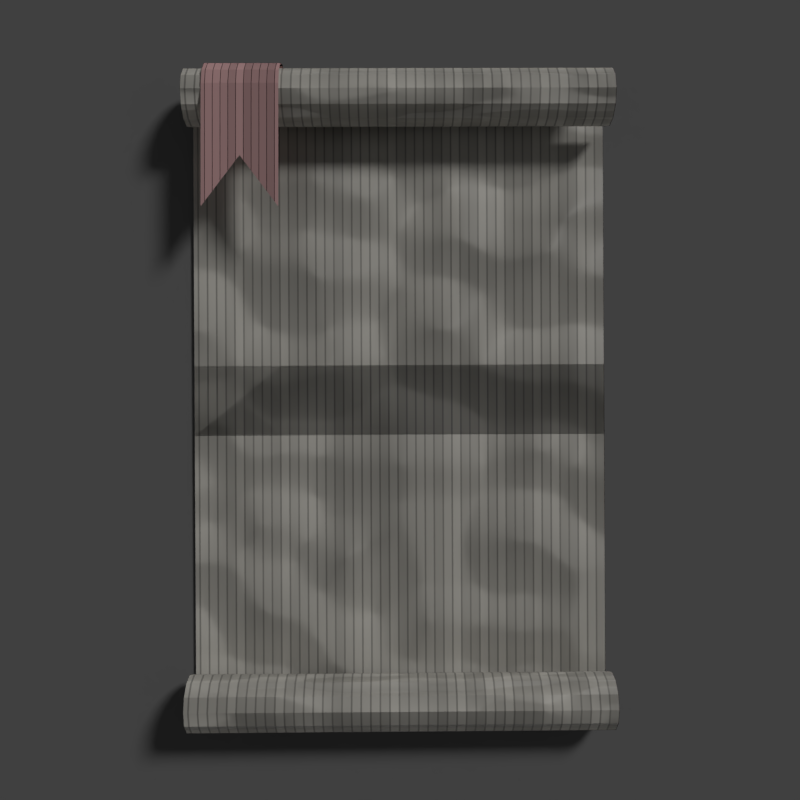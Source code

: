 # Source: Parchment_01.blend  (saved by Blender 2.80.48; exported with 4.5.12 LTS)
import bpy
from mathutils import Matrix  # noqa: F401  (used for matrix-valued properties, if any)

bpy.ops.wm.read_factory_settings(use_empty=True)
scene = bpy.context.scene
scene.name = 'Scene'

# ---- collections
col_collection_1 = bpy.data.collections.new('Collection 1'); scene.collection.children.link(col_collection_1)

# ---- materials (node trees are filled in below, after node groups)
mat_material = bpy.data.materials.new('Material')
mat_material.roughness = 0.25
mat_flag_001 = bpy.data.materials.new('Flag.001')
mat_flag_001.alpha_threshold = 0.0
mat_flag_001.roughness = 0.5

# ---- material node trees
mat_material.use_nodes = True; mat_material.node_tree.nodes.clear()
_N = mat_material.node_tree.nodes; _L = mat_material.node_tree.links
n0 = _N.new('ShaderNodeTexBrick'); n0.name = 'Brick Texture'; n0.location = (-694, 533)
n0.inputs[1].default_value = (0.7935, 0.6535, 0.3006, 1.0)
n0.inputs[2].default_value = (0.6091, 0.5023, 0.2327, 1.0)
n0.inputs[3].default_value = (0.3843, 0.3148, 0.1484, 1.0)
n0.inputs[5].default_value = 0.01
n0.inputs[8].default_value = 0.11
n0.inputs[9].default_value = 10.0
n1 = _N.new('ShaderNodeMix'); n1.name = 'Mix'; n1.location = (-366, 477)
n1.data_type = 'RGBA'
n1.blend_type = 'MULTIPLY'
n1.inputs[0].default_value = 0.1182
n2 = _N.new('ShaderNodeBsdfPrincipled'); n2.name = 'Principled BSDF'; n2.location = (84, 557)
n2.distribution = 'GGX'
n2.subsurface_method = 'BURLEY'
n2.inputs[3].default_value = 1.45
n3 = _N.new('ShaderNodeTexNoise'); n3.name = 'Musgrave Texture'; n3.location = (-530, 305)
n3.width = 150
n3.normalize = False
n3.inputs[3].default_value = 1.0
n3.inputs[4].default_value = 1.0
n3.inputs[5].default_value = 1.0
n4 = _N.new('ShaderNodeOutputMaterial'); n4.name = 'Material Output'; n4.location = (530, 300)
n5 = _N.new('ShaderNodeBump'); n5.name = 'Bump'; n5.location = (-341, 265)
n5.inputs[0].default_value = 0.2
n5.inputs[1].default_value = 1.0
n5.inputs[2].default_value = 1.0
n6 = _N.new('ShaderNodeHueSaturation'); n6.name = 'Hue Saturation Value'; n6.location = (-146, 489)
n6.inputs[1].default_value = 0.2
_L.new(n2.outputs[0], n4.inputs[0])
_L.new(n1.outputs[2], n6.inputs[4])
_L.new(n0.outputs[0], n1.inputs[6])
_L.new(n3.outputs[0], n1.inputs[7])
_L.new(n5.outputs[0], n2.inputs[5])
_L.new(n3.outputs[0], n5.inputs[3])
_L.new(n6.outputs[0], n2.inputs[0])
n4.is_active_output = True
mat_flag_001.use_nodes = True; mat_flag_001.node_tree.nodes.clear()
_N = mat_flag_001.node_tree.nodes; _L = mat_flag_001.node_tree.links
n0 = _N.new('ShaderNodeOutputMaterial'); n0.name = 'Material Output'; n0.location = (418, 300)
n1 = _N.new('ShaderNodeTexBrick'); n1.name = 'Brick Texture'; n1.location = (-277, 185)
n1.inputs[1].default_value = (0.7991, 0.01161, 0.01161, 1.0)
n1.inputs[2].default_value = (0.4564, 0.007921, 0.007921, 1.0)
n1.inputs[9].default_value = 5.0
n2 = _N.new('ShaderNodeBsdfDiffuse'); n2.name = 'Diffuse BSDF'; n2.location = (183, 207)
n3 = _N.new('ShaderNodeHueSaturation'); n3.name = 'Hue Saturation Value'; n3.location = (-47, 182)
n3.inputs[1].default_value = 0.4
_L.new(n2.outputs[0], n0.inputs[0])
_L.new(n1.outputs[0], n3.inputs[4])
_L.new(n3.outputs[0], n2.inputs[0])
n0.is_active_output = True

# ---- world
world_world = bpy.data.worlds.new('World'); scene.world = world_world
world_world.color = (0.05088, 0.05088, 0.05088)
world_world.use_sun_shadow = False
world_world.sun_shadow_jitter_overblur = 0.0
world_world.cycles.sampling_method = 'MANUAL'
world_world.light_settings.ao_factor = 0.4

# ---- cameras
cam_camera = bpy.data.cameras.new('Camera')
cam_camera.clip_end = 100.0
cam_camera.lens = 35.0
cam_camera.sensor_width = 32.0
cam_camera.sensor_height = 18.0
cam_camera.ortho_scale = 7.6
cam_camera.dof.focus_distance = 0.0

# ---- lights
light_area = bpy.data.lights.new('Area', 'AREA')
light_area.transmission_factor = 0.0
light_area.energy = 47.12
light_area.shadow_buffer_clip_start = 0.5
light_area.shadow_soft_size = 1.0
light_area.shadow_maximum_resolution = 0.006
light_area.use_absolute_resolution = True
light_area.size = 1.0
light_area.size_y = 1.0
light_lamp = bpy.data.lights.new('Lamp', 'SUN')
light_lamp.transmission_factor = 0.0
light_lamp.cutoff_distance = 30.0
light_lamp.angle = 0.1993
light_lamp.energy = 1.0
light_lamp.shadow_buffer_clip_start = 1.001
light_lamp.shadow_soft_size = 0.1
light_lamp.shadow_cascade_max_distance = 1000.0

# ---- meshes
me_plane = bpy.data.meshes.new('Plane')
me_plane.from_pydata([(-1.0, -1.0, 0.0), (1.0, -1.0, 0.0), (-1.0, 1.0, 0.0), (1.0, 1.0, 0.0)], [], [(0, 1, 3, 2)])
_uv = me_plane.uv_layers.new(name='UVMap')
_uv.uv.foreach_set('vector', [0.0, 0.0, 1.0, 0.0, 1.0, 1.0, 0.0, 1.0])
me_plane.use_remesh_preserve_volume = False
me_plane.use_remesh_preserve_attributes = False
me_plane.use_mirror_vertex_groups = False
me_plane.update()
me_cylinder = bpy.data.meshes.new('Cylinder')
me_cylinder.from_pydata([(-1.495, -1.936, -5.96e-08), (1.495, -1.936, 5.96e-08), (-1.495, -1.962, -0.1), (1.495, -1.962, -0.1), (1.495, 0.2542, -0.2), (-1.495, 0.2542, -0.2), (-1.495, -2.136, -0.2), (1.495, -2.136, -0.2), (-1.495, -2.236, -0.1732), (1.495, -2.236, -0.1732), (-1.495, -2.309, -0.1), (1.495, -2.309, -0.1), (-1.495, -2.336, -1.192e-07), (1.495, -2.336, 5.96e-08), (-1.495, -2.309, 0.1), (1.495, -2.309, 0.1), (-1.495, -2.236, 0.1732), (1.495, -2.236, 0.1732), (-1.495, -2.136, 0.2), (1.495, -2.136, 0.2), (-1.495, -2.036, 0.1732), (1.495, -2.036, 0.1732), (-1.495, -1.962, 0.1), (1.495, -1.962, 0.1)], [], [(0, 1, 3, 2), (7, 6, 5, 4), (6, 7, 9, 8), (8, 9, 11, 10), (10, 11, 13, 12), (12, 13, 15, 14), (14, 15, 17, 16), (16, 17, 19, 18), (18, 19, 21, 20), (20, 21, 23, 22), (22, 23, 1, 0)])
_uv = me_cylinder.uv_layers.new(name='UVMap')
_uv.uv.foreach_set('vector', [1.0, 0.0, 1.0, 1.0, 0.9167, 1.0, 0.9167, 0.0, 0.75, 1.0, 0.75, 0.0, 0.75, 0.0, 0.75, 1.0, 0.75, 0.0, 0.75, 1.0, 0.6667, 1.0, 0.6667, 0.0, 0.6667, 0.0, 0.6667, 1.0, 0.5833, 1.0, 0.5833, 0.0, 0.5833, 0.0, 0.5833, 1.0, 0.5, 1.0, 0.5, 0.0, 0.5, 0.0, 0.5, 1.0, 0.4167, 1.0, 0.4167, 0.0, 0.4167, 0.0, 0.4167, 1.0, 0.3333, 1.0, 0.3333, 0.0, 0.3333, 0.0, 0.3333, 1.0, 0.25, 1.0, 0.25, 0.0, 0.25, 0.0, 0.25, 1.0, 0.1667, 1.0, 0.1667, 0.0, 0.1667, 0.0, 0.1667, 1.0, 0.08333, 1.0, 0.08333, 0.0, 0.08333, 0.0, 0.08333, 1.0, 7.451e-08, 1.0, 7.451e-08, 0.0])
me_cylinder.materials.append(mat_material)
me_cylinder.use_remesh_preserve_volume = False
me_cylinder.use_remesh_preserve_attributes = False
me_cylinder.use_mirror_vertex_groups = False
me_cylinder.update()
me_cylinder_002 = bpy.data.meshes.new('Cylinder.002')
me_cylinder_002.from_pydata([(-1.36, -1.914, 0.01469), (-0.8299, -1.914, 0.01469), (-1.36, -1.941, -0.08531), (-0.8299, -1.941, -0.08531), (-1.36, -2.957, 0.2145), (-0.8299, -2.957, 0.2145), (-1.36, -2.114, 0.2147), (-0.8299, -2.114, 0.2147), (-1.36, -2.014, 0.1879), (-0.8299, -2.014, 0.1879), (-1.36, -1.941, 0.1147), (-0.8299, -1.941, 0.1147), (-1.095, -1.914, 0.01469), (-1.095, -1.941, -0.08531), (-1.095, -2.607, 0.2145), (-1.095, -2.114, 0.2147), (-1.095, -2.014, 0.1879), (-1.095, -1.941, 0.1147)], [], [(12, 1, 3, 13), (14, 5, 7, 15), (15, 7, 9, 16), (16, 9, 11, 17), (17, 11, 1, 12), (10, 17, 12, 0), (8, 16, 17, 10), (6, 15, 16, 8), (4, 14, 15, 6), (0, 12, 13, 2)])
_uv = me_cylinder_002.uv_layers.new(name='UVMap')
_uv.uv.foreach_set('vector', [1.0, 0.5, 1.0, 1.0, 0.9167, 1.0, 0.9167, 0.5, 0.3333, 0.5, 0.3333, 1.0, 0.25, 1.0, 0.25, 0.5, 0.25, 0.5, 0.25, 1.0, 0.1667, 1.0, 0.1667, 0.5, 0.1667, 0.5, 0.1667, 1.0, 0.08333, 1.0, 0.08333, 0.5, 0.08333, 0.5, 0.08333, 1.0, 7.451e-08, 1.0, 7.451e-08, 0.5, 0.08333, 0.0, 0.08333, 0.5, 7.451e-08, 0.5, 7.451e-08, 0.0, 0.1667, 0.0, 0.1667, 0.5, 0.08333, 0.5, 0.08333, 0.0, 0.25, 0.0, 0.25, 0.5, 0.1667, 0.5, 0.1667, 0.0, 0.3333, 0.0, 0.3333, 0.5, 0.25, 0.5, 0.25, 0.0, 1.0, 0.0, 1.0, 0.5, 0.9167, 0.5, 0.9167, 0.0])
me_cylinder_002.materials.append(mat_flag_001)
me_cylinder_002.use_remesh_preserve_volume = False
me_cylinder_002.use_remesh_preserve_attributes = False
me_cylinder_002.use_mirror_vertex_groups = False
me_cylinder_002.update()
me_cylinder_003 = bpy.data.meshes.new('Cylinder.003')
me_cylinder_003.from_pydata([(-1.495, -1.936, -5.96e-08), (1.495, -1.936, 5.96e-08), (-1.495, -1.962, -0.1), (1.495, -1.962, -0.1), (1.495, 0.0, -0.2), (-1.495, 0.0, -0.2), (-1.495, -2.136, -0.2), (1.495, -2.136, -0.2), (-1.495, -2.236, -0.1732), (1.495, -2.236, -0.1732), (-1.495, -2.309, -0.1), (1.495, -2.309, -0.1), (-1.495, -2.336, -1.192e-07), (1.495, -2.336, 5.96e-08), (-1.495, -2.309, 0.1), (1.495, -2.309, 0.1), (-1.495, -2.236, 0.1732), (1.495, -2.236, 0.1732), (-1.495, -2.136, 0.2), (1.495, -2.136, 0.2), (-1.495, -2.036, 0.1732), (1.495, -2.036, 0.1732), (-1.495, -1.962, 0.1), (1.495, -1.962, 0.1), (-2.459e-07, -1.984, 0.003633), (-1.267e-07, -2.004, -0.07329), (-2.459e-07, 0.0, -0.2), (-2.459e-07, -2.138, -0.1502), (-2.459e-07, -2.215, -0.1296), (-2.459e-07, -2.271, -0.07329), (-2.459e-07, -2.292, 0.003633), (-2.459e-07, -2.271, 0.08056), (-2.459e-07, -2.215, 0.1369), (-2.459e-07, -2.138, 0.1575), (-2.459e-07, -2.061, 0.1369), (-2.459e-07, -2.004, 0.08056), (-1.495, 1.936, -5.96e-08), (1.495, 1.936, 5.96e-08), (-1.495, 1.962, -0.1), (1.495, 1.962, -0.1), (-1.495, 2.136, -0.2), (1.495, 2.136, -0.2), (-1.495, 2.236, -0.1732), (1.495, 2.236, -0.1732), (-1.495, 2.309, -0.1), (1.495, 2.309, -0.1), (-1.495, 2.336, -1.192e-07), (1.495, 2.336, 5.96e-08), (-1.495, 2.309, 0.1), (1.495, 2.309, 0.1), (-1.495, 2.236, 0.1732), (1.495, 2.236, 0.1732), (-1.495, 2.136, 0.2), (1.495, 2.136, 0.2), (-1.495, 2.036, 0.1732), (1.495, 2.036, 0.1732), (-1.495, 1.962, 0.1), (1.495, 1.962, 0.1), (-2.459e-07, 1.984, 0.003633), (-1.267e-07, 2.004, -0.07329), (-2.459e-07, 2.138, -0.1502), (-2.459e-07, 2.215, -0.1296), (-2.459e-07, 2.271, -0.07329), (-2.459e-07, 2.292, 0.003633), (-2.459e-07, 2.271, 0.08056), (-2.459e-07, 2.215, 0.1369), (-2.459e-07, 2.138, 0.1575), (-2.459e-07, 2.061, 0.1369), (-2.459e-07, 2.004, 0.08056), (0.169, -2.059, -0.009119), (1.663, -1.991, -0.05623), (-1.326, -2.005, -0.04068), (-1.387, -2.082, 0.06902), (1.603, -2.068, 0.05347), (0.1088, -2.136, 0.1006), (0.07689, -2.191, 0.1318), (1.571, -2.141, 0.08472), (-1.419, -2.155, 0.1003), (-1.464, -2.224, 0.06144), (1.525, -2.21, 0.04589), (0.03114, -2.242, 0.09301), (-0.05779, -2.259, -0.02916), (1.436, -2.227, -0.07628), (-1.553, -2.241, -0.06072), (-1.534, -2.18, -0.1447), (1.455, -2.174, -0.1513), (-0.03949, -2.218, -0.115), (-0.008185, -2.105, -0.1191), (1.486, -2.063, -0.1458), (-1.503, -2.063, -0.1458)], [], [(24, 1, 3, 25), (27, 6, 5, 26), (27, 7, 9, 28), (28, 9, 11, 29), (29, 11, 13, 30), (30, 13, 15, 31), (31, 15, 17, 32), (32, 17, 19, 33), (33, 19, 21, 34), (34, 21, 23, 35), (35, 23, 1, 24), (22, 35, 24, 0), (20, 34, 35, 22), (18, 33, 34, 20), (16, 32, 33, 18), (14, 31, 32, 16), (12, 30, 31, 14), (10, 29, 30, 12), (8, 28, 29, 10), (6, 27, 28, 8), (7, 27, 26, 4), (0, 24, 25, 2), (58, 59, 39, 37), (60, 26, 5, 40), (60, 61, 43, 41), (61, 62, 45, 43), (62, 63, 47, 45), (63, 64, 49, 47), (64, 65, 51, 49), (65, 66, 53, 51), (66, 67, 55, 53), (67, 68, 57, 55), (68, 58, 37, 57), (56, 36, 58, 68), (54, 56, 68, 67), (52, 54, 67, 66), (50, 52, 66, 65), (48, 50, 65, 64), (46, 48, 64, 63), (44, 46, 63, 62), (42, 44, 62, 61), (40, 42, 61, 60), (41, 4, 26, 60), (36, 38, 59, 58), (75, 76, 73, 74), (77, 75, 74, 72), (78, 80, 75, 77), (80, 79, 76, 75), (81, 82, 79, 80), (83, 81, 80, 78), (84, 86, 81, 83), (86, 85, 82, 81), (87, 88, 85, 86), (89, 87, 86, 84), (2, 25, 87, 89), (25, 3, 88, 87), (74, 73, 70, 69), (72, 74, 69, 71)])
_uv = me_cylinder_003.uv_layers.new(name='UVMap')
_uv.uv.foreach_set('vector', [1.0, 0.5, 1.0, 1.0, 0.9167, 1.0, 0.9167, 0.5, 0.75, 0.5, 0.75, 0.0, 0.75, 0.0, 0.75, 0.5, 0.75, 0.5, 0.75, 1.0, 0.6667, 1.0, 0.6667, 0.5, 0.6667, 0.5, 0.6667, 1.0, 0.5833, 1.0, 0.5833, 0.5, 0.5833, 0.5, 0.5833, 1.0, 0.5, 1.0, 0.5, 0.5, 0.5, 0.5, 0.5, 1.0, 0.4167, 1.0, 0.4167, 0.5, 0.4167, 0.5, 0.4167, 1.0, 0.3333, 1.0, 0.3333, 0.5, 0.3333, 0.5, 0.3333, 1.0, 0.25, 1.0, 0.25, 0.5, 0.25, 0.5, 0.25, 1.0, 0.1667, 1.0, 0.1667, 0.5, 0.1667, 0.5, 0.1667, 1.0, 0.08333, 1.0, 0.08333, 0.5, 0.08333, 0.5, 0.08333, 1.0, 7.451e-08, 1.0, 7.451e-08, 0.5, 0.08333, 0.0, 0.08333, 0.5, 7.451e-08, 0.5, 7.451e-08, 0.0, 0.1667, 0.0, 0.1667, 0.5, 0.08333, 0.5, 0.08333, 0.0, 0.25, 0.0, 0.25, 0.5, 0.1667, 0.5, 0.1667, 0.0, 0.3333, 0.0, 0.3333, 0.5, 0.25, 0.5, 0.25, 0.0, 0.4167, 0.0, 0.4167, 0.5, 0.3333, 0.5, 0.3333, 0.0, 0.5, 0.0, 0.5, 0.5, 0.4167, 0.5, 0.4167, 0.0, 0.5833, 0.0, 0.5833, 0.5, 0.5, 0.5, 0.5, 0.0, 0.6667, 0.0, 0.6667, 0.5, 0.5833, 0.5, 0.5833, 0.0, 0.75, 0.0, 0.75, 0.5, 0.6667, 0.5, 0.6667, 0.0, 0.75, 1.0, 0.75, 0.5, 0.75, 0.5, 0.75, 1.0, 1.0, 0.0, 1.0, 0.5, 0.9167, 0.5, 0.9167, 0.0, 1.0, 0.5, 0.9167, 0.5, 0.9167, 1.0, 1.0, 1.0, 0.75, 0.5, 0.75, 0.5, 0.75, 0.0, 0.75, 0.0, 0.75, 0.5, 0.6667, 0.5, 0.6667, 1.0, 0.75, 1.0, 0.6667, 0.5, 0.5833, 0.5, 0.5833, 1.0, 0.6667, 1.0, 0.5833, 0.5, 0.5, 0.5, 0.5, 1.0, 0.5833, 1.0, 0.5, 0.5, 0.4167, 0.5, 0.4167, 1.0, 0.5, 1.0, 0.4167, 0.5, 0.3333, 0.5, 0.3333, 1.0, 0.4167, 1.0, 0.3333, 0.5, 0.25, 0.5, 0.25, 1.0, 0.3333, 1.0, 0.25, 0.5, 0.1667, 0.5, 0.1667, 1.0, 0.25, 1.0, 0.1667, 0.5, 0.08333, 0.5, 0.08333, 1.0, 0.1667, 1.0, 0.08333, 0.5, 7.451e-08, 0.5, 7.451e-08, 1.0, 0.08333, 1.0, 0.08333, 0.0, 7.451e-08, 0.0, 7.451e-08, 0.5, 0.08333, 0.5, 0.1667, 0.0, 0.08333, 0.0, 0.08333, 0.5, 0.1667, 0.5, 0.25, 0.0, 0.1667, 0.0, 0.1667, 0.5, 0.25, 0.5, 0.3333, 0.0, 0.25, 0.0, 0.25, 0.5, 0.3333, 0.5, 0.4167, 0.0, 0.3333, 0.0, 0.3333, 0.5, 0.4167, 0.5, 0.5, 0.0, 0.4167, 0.0, 0.4167, 0.5, 0.5, 0.5, 0.5833, 0.0, 0.5, 0.0, 0.5, 0.5, 0.5833, 0.5, 0.6667, 0.0, 0.5833, 0.0, 0.5833, 0.5, 0.6667, 0.5, 0.75, 0.0, 0.6667, 0.0, 0.6667, 0.5, 0.75, 0.5, 0.75, 1.0, 0.75, 1.0, 0.75, 0.5, 0.75, 0.5, 1.0, 0.0, 0.9167, 0.0, 0.9167, 0.5, 1.0, 0.5, 0.9167, 0.5, 0.9167, 1.0, 0.9167, 1.0, 0.9167, 0.5, 0.9167, 0.0, 0.9167, 0.5, 0.9167, 0.5, 0.9167, 0.0, 0.9167, 0.0, 0.9167, 0.5, 0.9167, 0.5, 0.9167, 0.0, 0.9167, 0.5, 0.9167, 1.0, 0.9167, 1.0, 0.9167, 0.5, 0.9167, 0.5, 0.9167, 1.0, 0.9167, 1.0, 0.9167, 0.5, 0.9167, 0.0, 0.9167, 0.5, 0.9167, 0.5, 0.9167, 0.0, 0.9167, 0.0, 0.9167, 0.5, 0.9167, 0.5, 0.9167, 0.0, 0.9167, 0.5, 0.9167, 1.0, 0.9167, 1.0, 0.9167, 0.5, 0.9167, 0.5, 0.9167, 1.0, 0.9167, 1.0, 0.9167, 0.5, 0.9167, 0.0, 0.9167, 0.5, 0.9167, 0.5, 0.9167, 0.0, 0.9167, 0.0, 0.9167, 0.5, 0.9167, 0.5, 0.9167, 0.0, 0.9167, 0.5, 0.9167, 1.0, 0.9167, 1.0, 0.9167, 0.5, 0.9167, 0.5, 0.9167, 1.0, 0.9167, 1.0, 0.9167, 0.5, 0.9167, 0.0, 0.9167, 0.5, 0.9167, 0.5, 0.9167, 0.0])
me_cylinder_003.materials.append(mat_material)
me_cylinder_003.use_remesh_preserve_volume = False
me_cylinder_003.use_remesh_preserve_attributes = False
me_cylinder_003.use_mirror_vertex_groups = False
me_cylinder_003.update()
me_cylinder_004 = bpy.data.meshes.new('Cylinder.004')
me_cylinder_004.from_pydata([(-1.36, -1.914, 0.01469), (-0.8299, -1.914, 0.01469), (-1.36, -1.941, -0.08531), (-0.8299, -1.941, -0.08531), (-1.36, -2.957, 0.2145), (-0.8299, -2.957, 0.2145), (-1.36, -2.114, 0.2147), (-0.8299, -2.114, 0.2147), (-1.36, -2.014, 0.1879), (-0.8299, -2.014, 0.1879), (-1.36, -1.941, 0.1147), (-0.8299, -1.941, 0.1147), (-1.095, -1.914, 0.01469), (-1.095, -1.941, -0.08531), (-1.095, -2.607, 0.2145), (-1.095, -2.114, 0.2147), (-1.095, -2.014, 0.1879), (-1.095, -1.941, 0.1147)], [], [(12, 1, 3, 13), (14, 5, 7, 15), (15, 7, 9, 16), (16, 9, 11, 17), (17, 11, 1, 12), (10, 17, 12, 0), (8, 16, 17, 10), (6, 15, 16, 8), (4, 14, 15, 6), (0, 12, 13, 2)])
_uv = me_cylinder_004.uv_layers.new(name='UVMap')
_uv.uv.foreach_set('vector', [1.0, 0.5, 1.0, 1.0, 0.9167, 1.0, 0.9167, 0.5, 0.3333, 0.5, 0.3333, 1.0, 0.25, 1.0, 0.25, 0.5, 0.25, 0.5, 0.25, 1.0, 0.1667, 1.0, 0.1667, 0.5, 0.1667, 0.5, 0.1667, 1.0, 0.08333, 1.0, 0.08333, 0.5, 0.08333, 0.5, 0.08333, 1.0, 7.451e-08, 1.0, 7.451e-08, 0.5, 0.08333, 0.0, 0.08333, 0.5, 7.451e-08, 0.5, 7.451e-08, 0.0, 0.1667, 0.0, 0.1667, 0.5, 0.08333, 0.5, 0.08333, 0.0, 0.25, 0.0, 0.25, 0.5, 0.1667, 0.5, 0.1667, 0.0, 0.3333, 0.0, 0.3333, 0.5, 0.25, 0.5, 0.25, 0.0, 1.0, 0.0, 1.0, 0.5, 0.9167, 0.5, 0.9167, 0.0])
me_cylinder_004.materials.append(mat_flag_001)
me_cylinder_004.use_remesh_preserve_volume = False
me_cylinder_004.use_remesh_preserve_attributes = False
me_cylinder_004.use_mirror_vertex_groups = False
me_cylinder_004.update()
me_cylinder_001 = bpy.data.meshes.new('Cylinder.001')
me_cylinder_001.from_pydata([(-1.495, -1.936, -5.96e-08), (1.495, -1.936, 5.96e-08), (-1.495, -1.962, -0.1), (1.495, -1.962, -0.1), (1.495, 0.2542, -0.2), (-1.495, 0.2542, -0.2), (-1.495, -2.136, -0.2), (1.495, -2.136, -0.2), (-1.495, -2.236, -0.1732), (1.495, -2.236, -0.1732), (-1.495, -2.309, -0.1), (1.495, -2.309, -0.1), (-1.495, -2.336, -1.192e-07), (1.495, -2.336, 5.96e-08), (-1.495, -2.309, 0.1), (1.495, -2.309, 0.1), (-1.495, -2.236, 0.1732), (1.495, -2.236, 0.1732), (-1.495, -2.136, 0.2), (1.495, -2.136, 0.2), (-1.495, -2.036, 0.1732), (1.495, -2.036, 0.1732), (-1.495, -1.962, 0.1), (1.495, -1.962, 0.1)], [], [(0, 1, 3, 2), (7, 6, 5, 4), (6, 7, 9, 8), (8, 9, 11, 10), (10, 11, 13, 12), (12, 13, 15, 14), (14, 15, 17, 16), (16, 17, 19, 18), (18, 19, 21, 20), (20, 21, 23, 22), (22, 23, 1, 0)])
_uv = me_cylinder_001.uv_layers.new(name='UVMap')
_uv.uv.foreach_set('vector', [1.0, 0.0, 1.0, 1.0, 0.9167, 1.0, 0.9167, 0.0, 0.75, 1.0, 0.75, 0.0, 0.75, 0.0, 0.75, 1.0, 0.75, 0.0, 0.75, 1.0, 0.6667, 1.0, 0.6667, 0.0, 0.6667, 0.0, 0.6667, 1.0, 0.5833, 1.0, 0.5833, 0.0, 0.5833, 0.0, 0.5833, 1.0, 0.5, 1.0, 0.5, 0.0, 0.5, 0.0, 0.5, 1.0, 0.4167, 1.0, 0.4167, 0.0, 0.4167, 0.0, 0.4167, 1.0, 0.3333, 1.0, 0.3333, 0.0, 0.3333, 0.0, 0.3333, 1.0, 0.25, 1.0, 0.25, 0.0, 0.25, 0.0, 0.25, 1.0, 0.1667, 1.0, 0.1667, 0.0, 0.1667, 0.0, 0.1667, 1.0, 0.08333, 1.0, 0.08333, 0.0, 0.08333, 0.0, 0.08333, 1.0, 7.451e-08, 1.0, 7.451e-08, 0.0])
me_cylinder_001.materials.append(mat_material)
me_cylinder_001.use_remesh_preserve_volume = False
me_cylinder_001.use_remesh_preserve_attributes = False
me_cylinder_001.use_mirror_vertex_groups = False
me_cylinder_001.update()

# ---- objects
ob_plane = bpy.data.objects.new('Plane', me_plane)
ob_area = bpy.data.objects.new('Area', light_area)
ob_camera = bpy.data.objects.new('Camera', cam_camera)
ob_lamp = bpy.data.objects.new('Lamp', light_lamp)
ob_parchment_small = bpy.data.objects.new('Parchment-Small', me_cylinder)
ob_flagsmall = bpy.data.objects.new('FlagSmall', me_cylinder_002)
ob_parchment_finish = bpy.data.objects.new('Parchment-Finish', me_cylinder_003)
ob_flagsmall_001 = bpy.data.objects.new('FlagSmall.001', me_cylinder_004)
ob_parchment_small_002 = bpy.data.objects.new('Parchment-Small.002', me_cylinder_001)

# ---- transforms, parenting, visibility, modifiers, constraints
ob_plane.location = (0.0, 0.0, -0.54)
ob_plane.scale = (5.93, 5.93, 5.93)
ob_plane.is_shadow_catcher = True
ob_plane.lineart.crease_threshold = 0.0
ob_area.location = (20.0, 0.0, 2.447)
ob_area.scale = (2.296, 2.856, 2.296)
ob_area.lineart.crease_threshold = 0.0
ob_camera.location = (0.0, 0.0, 6.0)
ob_camera.lock_rotations_4d = False
ob_camera.empty_display_type = 'ARROWS'
ob_camera.color = (0.0, 0.0, 0.0, 0.0)
ob_camera.display_type = 'WIRE'
ob_camera.lineart.crease_threshold = 0.0
ob_lamp.parent = ob_camera
ob_lamp.matrix_parent_inverse = Matrix(((0.7071, 0.7071, -2.088e-08, 7.203e-07), (-0.3503, 0.3503, 0.8686, -1.419), (0.6142, -0.6142, 0.4955, -17.09), (0.0, 0.0, 0.0, 1.0)))
ob_lamp.location = (9.546, -2.451, 15.19)
ob_lamp.rotation_euler = (0.6503, 0.05522, 1.866)
ob_lamp.lock_rotations_4d = False
ob_lamp.empty_display_type = 'ARROWS'
ob_lamp.color = (0.0, 0.0, 0.0, 0.0)
ob_lamp.lineart.crease_threshold = 0.0
ob_parchment_small.location = (0.0, 10.0, 0.0)
ob_parchment_small.scale = (0.8742, 0.8742, 0.8742)
ob_parchment_small.lineart.crease_threshold = 0.0
_m = ob_parchment_small.modifiers.new('Mirror', 'MIRROR')
_m.use_axis = (False, True, False)
ob_flagsmall.location = (0.0, 10.0, 0.0)
ob_flagsmall.scale = (0.8742, 0.8742, 0.8742)
ob_flagsmall.lineart.crease_threshold = 0.0
ob_parchment_finish.location = (15.0, 0.0, 0.0)
ob_parchment_finish.rotation_euler = (0.0, -0.0, -1.571)
ob_parchment_finish.scale = (0.7878, 1.03, 1.03)
ob_parchment_finish.lineart.crease_threshold = 0.0
ob_flagsmall_001.location = (0.0, 4.367, -0.3112)
ob_flagsmall_001.scale = (1.021, 1.021, 1.021)
ob_flagsmall_001.lineart.crease_threshold = 0.0
ob_parchment_small_002.location = (0.0, 0.0, -0.3187)
ob_parchment_small_002.rotation_euler = (0.001884, 0.008446, 0.00502)
ob_parchment_small_002.scale = (1.021, 1.021, 1.021)
ob_parchment_small_002.lineart.crease_threshold = 0.0
_m = ob_parchment_small_002.modifiers.new('Mirror', 'MIRROR')
_m.use_axis = (False, True, False)

# ---- collection membership
scene.collection.objects.link(ob_plane)
scene.collection.objects.link(ob_area)
col_collection_1.objects.link(ob_camera)
col_collection_1.objects.link(ob_lamp)
col_collection_1.objects.link(ob_parchment_small)
col_collection_1.objects.link(ob_flagsmall)
col_collection_1.objects.link(ob_parchment_finish)
col_collection_1.objects.link(ob_flagsmall_001)
col_collection_1.objects.link(ob_parchment_small_002)

# ---- scene / render settings (as saved in the file)
scene.camera = ob_camera
scene.frame_start = 1; scene.frame_end = 9; scene.frame_set(6)
scene.render.engine = 'CYCLES'
scene.render.resolution_x = 128
scene.render.resolution_y = 128
scene.render.resolution_percentage = 200
scene.render.dither_intensity = 0.0
scene.render.film_transparent = True
scene.cycles.use_denoising = False
scene.cycles.samples = 256
scene.cycles.sampling_pattern = 'TABULATED_SOBOL'
scene.cycles.use_adaptive_sampling = False
scene.cycles.use_light_tree = False
scene.cycles.blur_glossy = 0.0
scene.cycles.sample_clamp_indirect = 0.0
scene.view_settings.view_transform = 'Standard'
bpy.context.view_layer.update()
